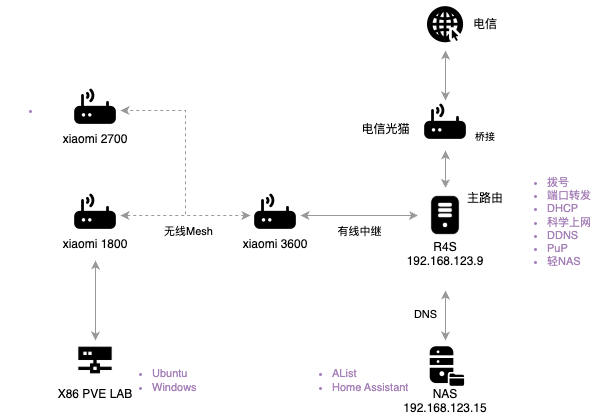

The diagram above was exported from draw.io. Its source (the exported page's mxGraphModel, read from the mxfile embedded in the PNG):
<mxGraphModel dx="1002" dy="597" grid="1" gridSize="10" guides="1" tooltips="1" connect="1" arrows="1" fold="1" page="1" pageScale="1" pageWidth="827" pageHeight="1169" math="0" shadow="0">
  <root>
    <mxCell id="0" />
    <mxCell id="1" parent="0" />
    <mxCell id="P5P7or-ZisLR1jNfDefo-1" style="edgeStyle=orthogonalEdgeStyle;rounded=0;orthogonalLoop=1;jettySize=auto;html=1;entryX=0.5;entryY=0;entryDx=0;entryDy=0;startArrow=classic;startFill=1;strokeColor=#999999;" edge="1" parent="1" source="P5P7or-ZisLR1jNfDefo-2" target="P5P7or-ZisLR1jNfDefo-3">
      <mxGeometry relative="1" as="geometry" />
    </mxCell>
    <mxCell id="P5P7or-ZisLR1jNfDefo-2" value="电信" style="shape=image;verticalLabelPosition=bottom;labelBackgroundColor=default;verticalAlign=top;aspect=fixed;imageAspect=0;image=data:image/png,(base64 omitted: 3820 chars);spacingLeft=80;spacingTop=-40;" vertex="1" parent="1">
      <mxGeometry x="420" y="70" width="50" height="50" as="geometry" />
    </mxCell>
    <mxCell id="P5P7or-ZisLR1jNfDefo-3" value="电信光猫" style="shape=image;verticalLabelPosition=bottom;labelBackgroundColor=default;verticalAlign=top;aspect=fixed;imageAspect=0;image=data:image/png,(base64 omitted: 2288 chars);spacingTop=-35;spacingLeft=-120;html=1;" vertex="1" parent="1">
      <mxGeometry x="420" y="170" width="50" height="50" as="geometry" />
    </mxCell>
    <mxCell id="L1EmVUbIRQOBhOKPtPi1-2" style="edgeStyle=orthogonalEdgeStyle;shape=connector;rounded=0;orthogonalLoop=1;jettySize=auto;html=1;entryX=0.5;entryY=1;entryDx=0;entryDy=0;strokeColor=#999999;align=center;verticalAlign=middle;fontFamily=Helvetica;fontSize=11;fontColor=default;labelBackgroundColor=default;startArrow=classic;startFill=1;endArrow=classic;" edge="1" parent="1" source="P5P7or-ZisLR1jNfDefo-7" target="P5P7or-ZisLR1jNfDefo-3">
      <mxGeometry relative="1" as="geometry" />
    </mxCell>
    <mxCell id="P5P7or-ZisLR1jNfDefo-7" value="R4S&#10;192.168.123.9" style="shape=image;verticalLabelPosition=bottom;labelBackgroundColor=default;verticalAlign=top;aspect=fixed;imageAspect=0;image=data:image/png,(base64 omitted: 1900 chars);spacingTop=-10;" vertex="1" parent="1">
      <mxGeometry x="417.5" y="257.5" width="55" height="55" as="geometry" />
    </mxCell>
    <mxCell id="P5P7or-ZisLR1jNfDefo-8" style="edgeStyle=orthogonalEdgeStyle;rounded=0;orthogonalLoop=1;jettySize=auto;html=1;entryX=1;entryY=0.5;entryDx=0;entryDy=0;dashed=1;startArrow=classic;startFill=1;spacingTop=0;spacingBottom=20;spacingLeft=0;verticalAlign=top;strokeColor=#999999;exitX=0;exitY=0.5;exitDx=0;exitDy=0;" edge="1" parent="1" source="P5P7or-ZisLR1jNfDefo-10" target="P5P7or-ZisLR1jNfDefo-11">
      <mxGeometry relative="1" as="geometry">
        <mxPoint x="250" y="240" as="sourcePoint" />
        <mxPoint x="148" y="307.5" as="targetPoint" />
      </mxGeometry>
    </mxCell>
    <mxCell id="P5P7or-ZisLR1jNfDefo-9" value="无线Mesh" style="edgeLabel;html=1;align=center;verticalAlign=middle;resizable=0;points=[];" vertex="1" connectable="0" parent="P5P7or-ZisLR1jNfDefo-8">
      <mxGeometry x="-0.0296" y="-3" relative="1" as="geometry">
        <mxPoint y="18" as="offset" />
      </mxGeometry>
    </mxCell>
    <mxCell id="L1EmVUbIRQOBhOKPtPi1-3" style="edgeStyle=orthogonalEdgeStyle;shape=connector;rounded=0;orthogonalLoop=1;jettySize=auto;html=1;strokeColor=#999999;align=center;verticalAlign=middle;fontFamily=Helvetica;fontSize=11;fontColor=default;labelBackgroundColor=default;startArrow=classic;startFill=1;endArrow=classic;" edge="1" parent="1" source="P5P7or-ZisLR1jNfDefo-10" target="P5P7or-ZisLR1jNfDefo-7">
      <mxGeometry relative="1" as="geometry" />
    </mxCell>
    <mxCell id="L1EmVUbIRQOBhOKPtPi1-4" value="有线中继" style="edgeLabel;html=1;align=center;verticalAlign=middle;resizable=0;points=[];fontFamily=Helvetica;fontSize=11;fontColor=default;labelBackgroundColor=default;" vertex="1" connectable="0" parent="L1EmVUbIRQOBhOKPtPi1-3">
      <mxGeometry x="-0.2511" relative="1" as="geometry">
        <mxPoint x="14" y="15" as="offset" />
      </mxGeometry>
    </mxCell>
    <mxCell id="P5P7or-ZisLR1jNfDefo-10" value="xiaomi 3600" style="shape=image;verticalLabelPosition=bottom;labelBackgroundColor=default;verticalAlign=top;aspect=fixed;imageAspect=0;image=data:image/png,(base64 omitted: 2288 chars);spacingTop=-10;" vertex="1" parent="1">
      <mxGeometry x="250" y="260" width="50" height="50" as="geometry" />
    </mxCell>
    <mxCell id="P5P7or-ZisLR1jNfDefo-11" value="xiaomi 1800" style="shape=image;verticalLabelPosition=bottom;labelBackgroundColor=default;verticalAlign=top;aspect=fixed;imageAspect=0;image=data:image/png,(base64 omitted: 2288 chars);spacingTop=-10;" vertex="1" parent="1">
      <mxGeometry x="70" y="260" width="50" height="50" as="geometry" />
    </mxCell>
    <mxCell id="P5P7or-ZisLR1jNfDefo-12" style="edgeStyle=orthogonalEdgeStyle;rounded=0;orthogonalLoop=1;jettySize=auto;html=1;entryX=0.5;entryY=0;entryDx=0;entryDy=0;startArrow=classic;startFill=1;spacingLeft=60;strokeColor=#999999;" edge="1" parent="1" source="P5P7or-ZisLR1jNfDefo-14">
      <mxGeometry relative="1" as="geometry">
        <mxPoint x="445" y="360" as="targetPoint" />
      </mxGeometry>
    </mxCell>
    <mxCell id="P5P7or-ZisLR1jNfDefo-14" value="NAS&#10;192.168.123.15" style="shape=image;verticalLabelPosition=bottom;labelBackgroundColor=default;verticalAlign=top;aspect=fixed;imageAspect=0;image=data:image/png,(base64 omitted: 2160 chars);spacingTop=-10;" vertex="1" parent="1">
      <mxGeometry x="420" y="410" width="50" height="50" as="geometry" />
    </mxCell>
    <mxCell id="P5P7or-ZisLR1jNfDefo-18" value="桥接" style="text;html=1;align=center;verticalAlign=middle;whiteSpace=wrap;rounded=0;fontSize=10;" vertex="1" parent="1">
      <mxGeometry x="460" y="190" width="50" height="30" as="geometry" />
    </mxCell>
    <mxCell id="P5P7or-ZisLR1jNfDefo-19" value="主路由" style="text;html=1;align=center;verticalAlign=middle;whiteSpace=wrap;rounded=0;" vertex="1" parent="1">
      <mxGeometry x="455" y="252.5" width="60" height="30" as="geometry" />
    </mxCell>
    <mxCell id="P5P7or-ZisLR1jNfDefo-21" value="&lt;ul&gt;&lt;li&gt;拨号&lt;/li&gt;&lt;li&gt;端口转发&lt;/li&gt;&lt;li&gt;DHCP&lt;/li&gt;&lt;li&gt;科学上网&lt;/li&gt;&lt;li&gt;DDNS&lt;/li&gt;&lt;li&gt;PuP&lt;/li&gt;&lt;li&gt;轻NAS&lt;/li&gt;&lt;/ul&gt;" style="text;strokeColor=none;fillColor=none;html=1;whiteSpace=wrap;verticalAlign=middle;overflow=hidden;fontFamily=Helvetica;fontSize=11;fontColor=#A680B8;labelBackgroundColor=none;" vertex="1" parent="1">
      <mxGeometry x="505" y="232.5" width="110" height="105" as="geometry" />
    </mxCell>
    <mxCell id="P5P7or-ZisLR1jNfDefo-22" value="&lt;ul&gt;&lt;li&gt;&lt;br&gt;&lt;/li&gt;&lt;/ul&gt;" style="text;strokeColor=none;fillColor=none;html=1;whiteSpace=wrap;verticalAlign=middle;overflow=hidden;fontFamily=Helvetica;fontSize=11;fontColor=#A680B8;labelBackgroundColor=none;" vertex="1" parent="1">
      <mxGeometry y="140" width="100" height="80" as="geometry" />
    </mxCell>
    <mxCell id="P5P7or-ZisLR1jNfDefo-29" style="edgeStyle=orthogonalEdgeStyle;shape=connector;rounded=0;orthogonalLoop=1;jettySize=auto;html=1;strokeColor=#999999;align=center;verticalAlign=middle;spacingLeft=60;fontFamily=Helvetica;fontSize=11;fontColor=default;labelBackgroundColor=default;startArrow=classic;startFill=1;endArrow=classic;" edge="1" parent="1" source="P5P7or-ZisLR1jNfDefo-30">
      <mxGeometry relative="1" as="geometry">
        <mxPoint x="95" y="330" as="targetPoint" />
      </mxGeometry>
    </mxCell>
    <mxCell id="P5P7or-ZisLR1jNfDefo-30" value="X86 PVE LAB" style="shape=image;verticalLabelPosition=bottom;labelBackgroundColor=default;verticalAlign=top;aspect=fixed;imageAspect=0;image=data:image/png,(base64 omitted: 7896 chars);" vertex="1" parent="1">
      <mxGeometry x="75" y="410" width="40" height="40" as="geometry" />
    </mxCell>
    <mxCell id="r7qvcj4Ne3E-IbAc8fX1-1" value="&lt;ul&gt;&lt;li&gt;AList&lt;/li&gt;&lt;li&gt;Home Assistant&lt;/li&gt;&lt;/ul&gt;" style="text;strokeColor=none;fillColor=none;html=1;whiteSpace=wrap;verticalAlign=middle;overflow=hidden;fontFamily=Helvetica;fontSize=11;fontColor=#A680B8;labelBackgroundColor=none;" vertex="1" parent="1">
      <mxGeometry x="290" y="410" width="130" height="80" as="geometry" />
    </mxCell>
    <mxCell id="xRKkKjpA7C7rhAxtDMli-1" value="&lt;ul&gt;&lt;li&gt;Ubuntu&lt;/li&gt;&lt;li&gt;Windows&lt;/li&gt;&lt;/ul&gt;" style="text;strokeColor=none;fillColor=none;html=1;whiteSpace=wrap;verticalAlign=middle;overflow=hidden;fontFamily=Helvetica;fontSize=11;fontColor=#A680B8;labelBackgroundColor=none;" vertex="1" parent="1">
      <mxGeometry x="110" y="410" width="130" height="80" as="geometry" />
    </mxCell>
    <mxCell id="xRKkKjpA7C7rhAxtDMli-2" value="xiaomi 2700" style="shape=image;verticalLabelPosition=bottom;labelBackgroundColor=default;verticalAlign=top;aspect=fixed;imageAspect=0;image=data:image/png,(base64 omitted: 2288 chars);spacingTop=-10;" vertex="1" parent="1">
      <mxGeometry x="70" y="155" width="50" height="50" as="geometry" />
    </mxCell>
    <mxCell id="xRKkKjpA7C7rhAxtDMli-3" style="edgeStyle=orthogonalEdgeStyle;rounded=0;orthogonalLoop=1;jettySize=auto;html=1;entryX=1;entryY=0.5;entryDx=0;entryDy=0;dashed=1;startArrow=classic;startFill=1;spacingTop=0;spacingBottom=20;spacingLeft=0;verticalAlign=top;strokeColor=#999999;exitX=0;exitY=0.5;exitDx=0;exitDy=0;" edge="1" parent="1" source="P5P7or-ZisLR1jNfDefo-10" target="xRKkKjpA7C7rhAxtDMli-2">
      <mxGeometry relative="1" as="geometry">
        <mxPoint x="290" y="280" as="sourcePoint" />
        <mxPoint x="160" y="280" as="targetPoint" />
      </mxGeometry>
    </mxCell>
    <mxCell id="eN7qGMU7pOv6USU4Suoz-1" value="DNS" style="edgeLabel;html=1;align=center;verticalAlign=middle;resizable=0;points=[];fontFamily=Helvetica;fontSize=11;fontColor=default;labelBackgroundColor=default;" vertex="1" connectable="0" parent="1">
      <mxGeometry x="410" y="370" as="geometry">
        <mxPoint x="14" y="13" as="offset" />
      </mxGeometry>
    </mxCell>
  </root>
</mxGraphModel>